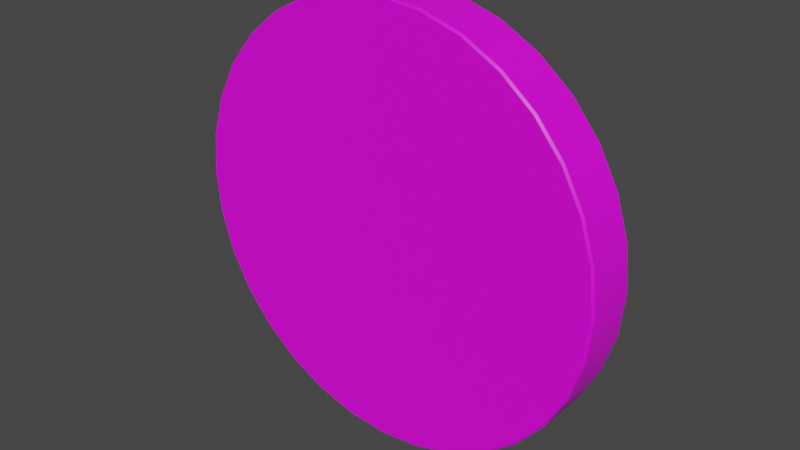 # Source: GUI3D.blend  (saved by Blender 2.93.21; exported with 4.5.12 LTS)
import bpy
from mathutils import Matrix  # noqa: F401  (used for matrix-valued properties, if any)

bpy.ops.wm.read_factory_settings(use_empty=True)
scene = bpy.context.scene
scene.name = 'Scene'

# ---- collections
col_collection = bpy.data.collections.new('Collection'); scene.collection.children.link(col_collection)

# ---- images (referenced by path relative to the original .blend; pixels are not part of the script)
import os
ASSET_DIR = os.environ.get("B2B_ASSET_DIR", "")  # directory of the original .blend (textures are referenced by path, not embedded)
HERE = os.path.dirname(os.path.abspath(__file__))  # packed textures are extracted next to this script under _unpacked/

def load_image(name, relpath, width, height, colorspace="sRGB"):
    """Load a texture the original file referenced (path relative to the .blend, or extracted next to this script)."""
    p = next((c for c in (os.path.join(HERE, relpath), os.path.join(ASSET_DIR, relpath)) if relpath and os.path.exists(c)), "")
    if p:
        img = bpy.data.images.load(p, check_existing=True)
        img.name = name
    else:  # same state as the original file: an image datablock whose file is absent (Cycles renders it pink)
        img = bpy.data.images.new(name, width, height)
        img.source = "FILE"
        img.filepath = "//" + (relpath or name)
    img.colorspace_settings.name = colorspace
    return img
img_gui3d_png = load_image('GUI3D.png', 'GUI3D.png', 1024, 1024, 'sRGB')

# ---- materials (node trees are filled in below, after node groups)
mat_gui3d_btna_000 = bpy.data.materials.new('GUI3D-btnA.000')
mat_gui3d_btna_000.use_transparent_shadow = False

# ---- node groups
ng_auto_smooth = bpy.data.node_groups.new('Auto Smooth', 'GeometryNodeTree')
_s = ng_auto_smooth.interface.new_socket(name='Geometry', in_out='OUTPUT', socket_type='NodeSocketGeometry')
_s = ng_auto_smooth.interface.new_socket(name='Geometry', in_out='INPUT', socket_type='NodeSocketGeometry')
_s = ng_auto_smooth.interface.new_socket(name='Angle', in_out='INPUT', socket_type='NodeSocketFloat')
_s.subtype = 'ANGLE'
_s.min_value = 0.0
_s.max_value = 3.142
ng_auto_smooth.is_modifier = True
_N = ng_auto_smooth.nodes; _L = ng_auto_smooth.links
n0 = _N.new('NodeGroupOutput'); n0.name = 'Group Output'; n0.location = (480, -100)
n1 = _N.new('NodeGroupInput'); n1.name = 'Group Input'; n1.location = (-420, -300)
n2 = _N.new('NodeGroupInput'); n2.name = 'Group Input.001'; n2.location = (-60, -100)
n3 = _N.new('GeometryNodeSetShadeSmooth'); n3.name = 'Set Shade Smooth'; n3.location = (120, -100)
n3.domain = 'EDGE'
n4 = _N.new('GeometryNodeSetShadeSmooth'); n4.name = 'Set Shade Smooth.001'; n4.location = (300, -100)
n5 = _N.new('GeometryNodeInputMeshEdgeAngle'); n5.name = 'Edge Angle'; n5.location = (-420, -220)
n6 = _N.new('GeometryNodeInputEdgeSmooth'); n6.name = 'Is Edge Smooth'; n6.location = (-60, -160)
n7 = _N.new('GeometryNodeInputShadeSmooth'); n7.name = 'Is Face Smooth'; n7.location = (-240, -340)
n8 = _N.new('FunctionNodeBooleanMath'); n8.name = 'Boolean Math'; n8.location = (-60, -220)
n9 = _N.new('FunctionNodeCompare'); n9.name = 'Compare'; n9.location = (-240, -180)
n9.operation = 'LESS_EQUAL'
_L.new(n5.outputs[0], n9.inputs[0])
_L.new(n4.outputs[0], n0.inputs[0])
_L.new(n1.outputs[1], n9.inputs[1])
_L.new(n9.outputs[0], n8.inputs[0])
_L.new(n7.outputs[0], n8.inputs[1])
_L.new(n2.outputs[0], n3.inputs[0])
_L.new(n6.outputs[0], n3.inputs[1])
_L.new(n3.outputs[0], n4.inputs[0])
_L.new(n8.outputs[0], n3.inputs[2])
n0.is_active_output = True

# ---- material node trees
mat_gui3d_btna_000.use_nodes = True; mat_gui3d_btna_000.node_tree.nodes.clear()
_N = mat_gui3d_btna_000.node_tree.nodes; _L = mat_gui3d_btna_000.node_tree.links
n0 = _N.new('ShaderNodeOutputMaterial'); n0.name = 'Material Output'; n0.location = (300, 300)
n1 = _N.new('ShaderNodeBsdfPrincipled'); n1.name = 'Principled BSDF'; n1.location = (10, 300)
n1.distribution = 'GGX'
n1.subsurface_method = 'BURLEY'
n1.inputs[3].default_value = 1.45
n1.inputs[27].default_value = (0.0, 0.0, 0.0, 1.0)
n1.inputs[28].default_value = 1.0
n2 = _N.new('ShaderNodeMapping'); n2.name = 'Mapping'; n2.location = (-905, 188)
n2.width = 240
n3 = _N.new('ShaderNodeTexImage'); n3.name = 'Image Texture'; n3.location = (-605, 159)
n3.image = img_gui3d_png
n4 = _N.new('ShaderNodeUVMap'); n4.name = 'UV Map'; n4.location = (-1105, 171)
n4.uv_map = 'UVMap'
_L.new(n1.outputs[0], n0.inputs[0])
_L.new(n3.outputs[0], n1.inputs[0])
_L.new(n2.outputs[0], n3.inputs[0])
_L.new(n4.outputs[0], n2.inputs[0])
n0.is_active_output = True

# ---- world
world_world = bpy.data.worlds.new('World'); scene.world = world_world
world_world.use_nodes = True; world_world.node_tree.nodes.clear()
_N = world_world.node_tree.nodes; _L = world_world.node_tree.links
n0 = _N.new('ShaderNodeOutputWorld'); n0.name = 'World Output'; n0.location = (300, 300)
n1 = _N.new('ShaderNodeBackground'); n1.name = 'Background'; n1.location = (10, 300)
n1.inputs[0].default_value = (0.05088, 0.05088, 0.05088, 1.0)
_L.new(n1.outputs[0], n0.inputs[0])
n0.is_active_output = True
world_world.color = (0.05088, 0.05088, 0.05088)
world_world.use_sun_shadow = False
world_world.sun_shadow_jitter_overblur = 0.0

# ---- meshes
me_gui3d_btna_000 = bpy.data.meshes.new('GUI3D-btnA.000')
me_gui3d_btna_000.from_pydata([(0.0, 0.0, -0.0125), (0.0, 0.0, 0.0125), (0.0, 0.09907, -0.0125), (0.0, 0.1, -0.01158), (0.0, 0.1, 0.01158), (0.0, 0.09907, 0.0125), (0.01951, 0.09808, -0.01158), (0.01933, 0.09717, -0.0125), (0.01933, 0.09717, 0.0125), (0.01951, 0.09808, 0.01158), (0.03827, 0.09239, -0.01158), (0.03791, 0.09153, -0.0125), (0.03791, 0.09153, 0.0125), (0.03827, 0.09239, 0.01158), (0.05556, 0.08315, -0.01158), (0.05504, 0.08238, -0.0125), (0.05504, 0.08238, 0.0125), (0.05556, 0.08315, 0.01158), (0.07071, 0.07071, -0.01158), (0.07005, 0.07005, -0.0125), (0.07005, 0.07005, 0.0125), (0.07071, 0.07071, 0.01158), (0.08315, 0.05556, -0.01158), (0.08238, 0.05504, -0.0125), (0.08238, 0.05504, 0.0125), (0.08315, 0.05556, 0.01158), (0.09239, 0.03827, -0.01158), (0.09153, 0.03791, -0.0125), (0.09153, 0.03791, 0.0125), (0.09239, 0.03827, 0.01158), (0.09808, 0.01951, -0.01158), (0.09717, 0.01933, -0.0125), (0.09717, 0.01933, 0.0125), (0.09808, 0.01951, 0.01158), (0.1, -4.371e-09, -0.01158), (0.09907, -4.331e-09, -0.0125), (0.09907, -4.331e-09, 0.0125), (0.1, -4.371e-09, 0.01158), (0.09808, -0.01951, -0.01158), (0.09717, -0.01933, -0.0125), (0.09717, -0.01933, 0.0125), (0.09808, -0.01951, 0.01158), (0.09239, -0.03827, -0.01158), (0.09153, -0.03791, -0.0125), (0.09153, -0.03791, 0.0125), (0.09239, -0.03827, 0.01158), (0.08315, -0.05556, -0.01158), (0.08238, -0.05504, -0.0125), (0.08238, -0.05504, 0.0125), (0.08315, -0.05556, 0.01158), (0.07071, -0.07071, -0.01158), (0.07005, -0.07005, -0.0125), (0.07005, -0.07005, 0.0125), (0.07071, -0.07071, 0.01158), (0.05556, -0.08315, -0.01158), (0.05504, -0.08238, -0.0125), (0.05504, -0.08238, 0.0125), (0.05556, -0.08315, 0.01158), (0.03827, -0.09239, -0.01158), (0.03791, -0.09153, -0.0125), (0.03791, -0.09153, 0.0125), (0.03827, -0.09239, 0.01158), (0.01951, -0.09808, -0.01158), (0.01933, -0.09717, -0.0125), (0.01933, -0.09717, 0.0125), (0.01951, -0.09808, 0.01158), (-8.742e-09, -0.1, -0.01158), (-8.661e-09, -0.09907, -0.0125), (-8.661e-09, -0.09907, 0.0125), (-8.742e-09, -0.1, 0.01158), (-0.01951, -0.09808, -0.01158), (-0.01933, -0.09717, -0.0125), (-0.01933, -0.09717, 0.0125), (-0.01951, -0.09808, 0.01158), (-0.03827, -0.09239, -0.01158), (-0.03791, -0.09153, -0.0125), (-0.03791, -0.09153, 0.0125), (-0.03827, -0.09239, 0.01158), (-0.05556, -0.08315, -0.01158), (-0.05504, -0.08238, -0.0125), (-0.05504, -0.08238, 0.0125), (-0.05556, -0.08315, 0.01158), (-0.07071, -0.07071, -0.01158), (-0.07005, -0.07005, -0.0125), (-0.07005, -0.07005, 0.0125), (-0.07071, -0.07071, 0.01158), (-0.08315, -0.05556, -0.01158), (-0.08238, -0.05504, -0.0125), (-0.08238, -0.05504, 0.0125), (-0.08315, -0.05556, 0.01158), (-0.09239, -0.03827, -0.01158), (-0.09153, -0.03791, -0.0125), (-0.09153, -0.03791, 0.0125), (-0.09239, -0.03827, 0.01158), (-0.09808, -0.01951, -0.01158), (-0.09717, -0.01933, -0.0125), (-0.09717, -0.01933, 0.0125), (-0.09808, -0.01951, 0.01158), (-0.1, 1.192e-09, -0.01158), (-0.09907, 1.181e-09, -0.0125), (-0.09907, 1.181e-09, 0.0125), (-0.1, 1.192e-09, 0.01158), (-0.09808, 0.01951, -0.01158), (-0.09717, 0.01933, -0.0125), (-0.09717, 0.01933, 0.0125), (-0.09808, 0.01951, 0.01158), (-0.09239, 0.03827, -0.01158), (-0.09153, 0.03791, -0.0125), (-0.09153, 0.03791, 0.0125), (-0.09239, 0.03827, 0.01158), (-0.08315, 0.05556, -0.01158), (-0.08238, 0.05504, -0.0125), (-0.08238, 0.05504, 0.0125), (-0.08315, 0.05556, 0.01158), (-0.07071, 0.07071, -0.01158), (-0.07005, 0.07005, -0.0125), (-0.07005, 0.07005, 0.0125), (-0.07071, 0.07071, 0.01158), (-0.05556, 0.08315, -0.01158), (-0.05504, 0.08238, -0.0125), (-0.05504, 0.08238, 0.0125), (-0.05556, 0.08315, 0.01158), (-0.03827, 0.09239, -0.01158), (-0.03791, 0.09153, -0.0125), (-0.03791, 0.09153, 0.0125), (-0.03827, 0.09239, 0.01158), (-0.01951, 0.09808, -0.01158), (-0.01933, 0.09717, -0.0125), (-0.01933, 0.09717, 0.0125), (-0.01951, 0.09808, 0.01158), (0.0, 0.1, 0.0), (0.01951, 0.09808, 0.0), (-0.01951, 0.09808, 0.0), (0.03827, 0.09239, 0.0), (0.05556, 0.08315, 0.0), (0.07071, 0.07071, 0.0), (0.08315, 0.05556, 0.0), (0.09239, 0.03827, 0.0), (0.09808, 0.01951, 0.0), (0.1, -4.371e-09, 0.0), (0.09808, -0.01951, 0.0), (0.09239, -0.03827, 0.0), (0.08315, -0.05556, 0.0), (0.07071, -0.07071, 0.0), (0.05556, -0.08315, 0.0), (0.03827, -0.09239, 0.0), (0.01951, -0.09808, 0.0), (-8.742e-09, -0.1, 0.0), (-0.01951, -0.09808, 0.0), (-0.03827, -0.09239, 0.0), (-0.05556, -0.08315, 0.0), (-0.07071, -0.07071, 0.0), (-0.08315, -0.05556, 0.0), (-0.09239, -0.03827, 0.0), (-0.09808, -0.01951, 0.0), (-0.1, 1.192e-09, 0.0), (-0.09808, 0.01951, 0.0), (-0.09239, 0.03827, 0.0), (-0.08315, 0.05556, 0.0), (-0.07071, 0.07071, 0.0), (-0.05556, 0.08315, 0.0), (-0.03827, 0.09239, 0.0)], [], [(130, 4, 9, 131), (0, 7, 11), (132, 129, 4, 130), (131, 9, 13, 133), (0, 11, 15), (1, 12, 8), (133, 13, 17, 134), (0, 15, 19), (1, 16, 12), (134, 17, 21, 135), (0, 19, 23), (1, 20, 16), (135, 21, 25, 136), (0, 23, 27), (1, 24, 20), (136, 25, 29, 137), (0, 27, 31), (1, 28, 24), (137, 29, 33, 138), (0, 31, 35), (1, 32, 28), (138, 33, 37, 139), (0, 35, 39), (1, 36, 32), (139, 37, 41, 140), (0, 39, 43), (1, 40, 36), (140, 41, 45, 141), (0, 43, 47), (1, 44, 40), (141, 45, 49, 142), (0, 47, 51), (1, 48, 44), (142, 49, 53, 143), (0, 51, 55), (1, 52, 48), (143, 53, 57, 144), (0, 55, 59), (1, 56, 52), (144, 57, 61, 145), (0, 59, 63), (1, 60, 56), (145, 61, 65, 146), (0, 63, 67), (1, 64, 60), (146, 65, 69, 147), (0, 67, 71), (1, 68, 64), (147, 69, 73, 148), (0, 71, 75), (1, 72, 68), (148, 73, 77, 149), (0, 75, 79), (1, 76, 72), (149, 77, 81, 150), (0, 79, 83), (1, 80, 76), (150, 81, 85, 151), (0, 83, 87), (1, 84, 80), (151, 85, 89, 152), (0, 87, 91), (1, 88, 84), (152, 89, 93, 153), (0, 91, 95), (1, 92, 88), (153, 93, 97, 154), (0, 95, 99), (1, 96, 92), (154, 97, 101, 155), (0, 99, 103), (1, 100, 96), (155, 101, 105, 156), (0, 103, 107), (1, 104, 100), (156, 105, 109, 157), (0, 107, 111), (1, 108, 104), (157, 109, 113, 158), (0, 111, 115), (1, 112, 108), (158, 113, 117, 159), (0, 115, 119), (1, 116, 112), (159, 117, 121, 160), (0, 119, 123), (1, 120, 116), (160, 121, 125, 161), (0, 123, 127), (1, 124, 120), (161, 125, 129, 132), (1, 128, 124), (0, 2, 7), (1, 8, 5), (1, 5, 128), (3, 6, 7, 2), (9, 4, 5, 8), (6, 10, 11, 7), (13, 9, 8, 12), (10, 14, 15, 11), (17, 13, 12, 16), (14, 18, 19, 15), (21, 17, 16, 20), (18, 22, 23, 19), (25, 21, 20, 24), (22, 26, 27, 23), (29, 25, 24, 28), (26, 30, 31, 27), (33, 29, 28, 32), (30, 34, 35, 31), (37, 33, 32, 36), (34, 38, 39, 35), (41, 37, 36, 40), (38, 42, 43, 39), (45, 41, 40, 44), (42, 46, 47, 43), (49, 45, 44, 48), (46, 50, 51, 47), (53, 49, 48, 52), (50, 54, 55, 51), (57, 53, 52, 56), (54, 58, 59, 55), (61, 57, 56, 60), (58, 62, 63, 59), (65, 61, 60, 64), (62, 66, 67, 63), (69, 65, 64, 68), (66, 70, 71, 67), (73, 69, 68, 72), (70, 74, 75, 71), (77, 73, 72, 76), (74, 78, 79, 75), (81, 77, 76, 80), (78, 82, 83, 79), (85, 81, 80, 84), (82, 86, 87, 83), (89, 85, 84, 88), (86, 90, 91, 87), (93, 89, 88, 92), (90, 94, 95, 91), (97, 93, 92, 96), (94, 98, 99, 95), (101, 97, 96, 100), (98, 102, 103, 99), (105, 101, 100, 104), (102, 106, 107, 103), (109, 105, 104, 108), (106, 110, 111, 107), (113, 109, 108, 112), (110, 114, 115, 111), (117, 113, 112, 116), (114, 118, 119, 115), (121, 117, 116, 120), (118, 122, 123, 119), (125, 121, 120, 124), (122, 126, 127, 123), (129, 125, 124, 128), (126, 3, 2, 127), (4, 129, 128, 5), (0, 127, 2), (122, 161, 132, 126), (118, 160, 161, 122), (114, 159, 160, 118), (110, 158, 159, 114), (106, 157, 158, 110), (102, 156, 157, 106), (98, 155, 156, 102), (94, 154, 155, 98), (90, 153, 154, 94), (86, 152, 153, 90), (82, 151, 152, 86), (78, 150, 151, 82), (74, 149, 150, 78), (70, 148, 149, 74), (66, 147, 148, 70), (62, 146, 147, 66), (58, 145, 146, 62), (54, 144, 145, 58), (50, 143, 144, 54), (46, 142, 143, 50), (42, 141, 142, 46), (38, 140, 141, 42), (34, 139, 140, 38), (30, 138, 139, 34), (26, 137, 138, 30), (22, 136, 137, 26), (18, 135, 136, 22), (14, 134, 135, 18), (10, 133, 134, 14), (6, 131, 133, 10), (126, 132, 130, 3), (3, 130, 131, 6)])
me_gui3d_btna_000.polygons.foreach_set('use_smooth', [True] * 192)
_k = set([(2, 7), (2, 127), (3, 6), (3, 126), (4, 9), (4, 129), (5, 8), (5, 128), (6, 10), (7, 11), (8, 12), (9, 13), (10, 14), (11, 15), (12, 16), (13, 17), (14, 18), (15, 19), (16, 20), (17, 21), (18, 22), (19, 23), (20, 24), (21, 25), (22, 26), (23, 27), (24, 28), (25, 29), (26, 30), (27, 31), (28, 32), (29, 33), (30, 34), (31, 35), (32, 36), (33, 37), (34, 38), (35, 39), (36, 40), (37, 41), (38, 42), (39, 43), (40, 44), (41, 45), (42, 46), (43, 47), (44, 48), (45, 49), (46, 50), (47, 51), (48, 52), (49, 53), (50, 54), (51, 55), (52, 56), (53, 57), (54, 58), (55, 59), (56, 60), (57, 61), (58, 62), (59, 63), (60, 64), (61, 65), (62, 66), (63, 67), (64, 68), (65, 69), (66, 70), (67, 71), (68, 72), (69, 73), (70, 74), (71, 75), (72, 76), (73, 77), (74, 78), (75, 79), (76, 80), (77, 81), (78, 82), (79, 83), (80, 84), (81, 85), (82, 86), (83, 87), (84, 88), (85, 89), (86, 90), (87, 91), (88, 92), (89, 93), (90, 94), (91, 95), (92, 96), (93, 97), (94, 98), (95, 99), (96, 100), (97, 101), (98, 102), (99, 103), (100, 104), (101, 105), (102, 106), (103, 107), (104, 108), (105, 109), (106, 110), (107, 111), (108, 112), (109, 113), (110, 114), (111, 115), (112, 116), (113, 117), (114, 118), (115, 119), (116, 120), (117, 121), (118, 122), (119, 123), (120, 124), (121, 125), (122, 126), (123, 127), (124, 128), (125, 129)])
me_gui3d_btna_000.attributes.new('sharp_edge', 'BOOLEAN', 'EDGE').data.foreach_set('value', [ (min(e.vertices), max(e.vertices)) in _k for e in me_gui3d_btna_000.edges])
_uv = me_gui3d_btna_000.uv_layers.new(name='UVMap')
_uv.uv.foreach_set('vector', [0.375, 0.9842, 0.375, 0.9958, 0.3672, 0.9958, 0.3672, 0.9842, 0.75, 0.5, 0.7036, 0.9664, 0.659, 0.9393, 0.1328, 0.9842, 0.1328, 0.9958, 0.125, 0.9958, 0.125, 0.9842, 0.3672, 0.9842, 0.3672, 0.9958, 0.3594, 0.9958, 0.3594, 0.9842, 0.75, 0.5, 0.659, 0.9393, 0.6179, 0.8954, 0.25, 0.5, 0.341, 0.9393, 0.2964, 0.9664, 0.3594, 0.9842, 0.3594, 0.9958, 0.3516, 0.9958, 0.3516, 0.9842, 0.75, 0.5, 0.6179, 0.8954, 0.5819, 0.8363, 0.25, 0.5, 0.3821, 0.8954, 0.341, 0.9393, 0.3516, 0.9842, 0.3516, 0.9958, 0.3438, 0.9958, 0.3438, 0.9842, 0.75, 0.5, 0.5819, 0.8363, 0.5523, 0.7642, 0.25, 0.5, 0.4181, 0.8363, 0.3821, 0.8954, 0.3438, 0.9842, 0.3438, 0.9958, 0.3359, 0.9958, 0.3359, 0.9842, 0.75, 0.5, 0.5523, 0.7642, 0.5303, 0.682, 0.25, 0.5, 0.4477, 0.7642, 0.4181, 0.8363, 0.3359, 0.9842, 0.3359, 0.9958, 0.3281, 0.9958, 0.3281, 0.9842, 0.75, 0.5, 0.5303, 0.682, 0.5168, 0.5928, 0.25, 0.5, 0.4697, 0.682, 0.4477, 0.7642, 0.3281, 0.9842, 0.3281, 0.9958, 0.3203, 0.9958, 0.3203, 0.9842, 0.75, 0.5, 0.5168, 0.5928, 0.5122, 0.5, 0.25, 0.5, 0.4832, 0.5928, 0.4697, 0.682, 0.3203, 0.9842, 0.3203, 0.9958, 0.3125, 0.9958, 0.3125, 0.9842, 0.75, 0.5, 0.5122, 0.5, 0.5168, 0.4072, 0.25, 0.5, 0.4878, 0.5, 0.4832, 0.5928, 0.3125, 0.9842, 0.3125, 0.9958, 0.3047, 0.9958, 0.3047, 0.9842, 0.75, 0.5, 0.5168, 0.4072, 0.5303, 0.318, 0.25, 0.5, 0.4832, 0.4072, 0.4878, 0.5, 0.3047, 0.9842, 0.3047, 0.9958, 0.2969, 0.9958, 0.2969, 0.9842, 0.75, 0.5, 0.5303, 0.318, 0.5523, 0.2358, 0.25, 0.5, 0.4697, 0.318, 0.4832, 0.4072, 0.2969, 0.9842, 0.2969, 0.9958, 0.2891, 0.9958, 0.2891, 0.9842, 0.75, 0.5, 0.5523, 0.2358, 0.5819, 0.1637, 0.25, 0.5, 0.4477, 0.2358, 0.4697, 0.318, 0.2891, 0.9842, 0.2891, 0.9958, 0.2812, 0.9958, 0.2812, 0.9842, 0.75, 0.5, 0.5819, 0.1637, 0.6179, 0.1046, 0.25, 0.5, 0.4181, 0.1637, 0.4477, 0.2358, 0.2812, 0.9842, 0.2812, 0.9958, 0.2734, 0.9958, 0.2734, 0.9842, 0.75, 0.5, 0.6179, 0.1046, 0.659, 0.06065, 0.25, 0.5, 0.3821, 0.1046, 0.4181, 0.1637, 0.2734, 0.9842, 0.2734, 0.9958, 0.2656, 0.9958, 0.2656, 0.9842, 0.75, 0.5, 0.659, 0.06065, 0.7036, 0.03359, 0.25, 0.5, 0.341, 0.06065, 0.3821, 0.1046, 0.2656, 0.9842, 0.2656, 0.9958, 0.2578, 0.9958, 0.2578, 0.9842, 0.75, 0.5, 0.7036, 0.03359, 0.75, 0.02446, 0.25, 0.5, 0.2964, 0.03359, 0.341, 0.06065, 0.2578, 0.9842, 0.2578, 0.9958, 0.25, 0.9958, 0.25, 0.9842, 0.75, 0.5, 0.75, 0.02446, 0.7964, 0.03359, 0.25, 0.5, 0.25, 0.02446, 0.2964, 0.03359, 0.25, 0.9842, 0.25, 0.9958, 0.2422, 0.9958, 0.2422, 0.9842, 0.75, 0.5, 0.7964, 0.03359, 0.841, 0.06065, 0.25, 0.5, 0.2036, 0.03359, 0.25, 0.02446, 0.2422, 0.9842, 0.2422, 0.9958, 0.2344, 0.9958, 0.2344, 0.9842, 0.75, 0.5, 0.841, 0.06065, 0.8821, 0.1046, 0.25, 0.5, 0.159, 0.06065, 0.2036, 0.03359, 0.2344, 0.9842, 0.2344, 0.9958, 0.2266, 0.9958, 0.2266, 0.9842, 0.75, 0.5, 0.8821, 0.1046, 0.9181, 0.1637, 0.25, 0.5, 0.1179, 0.1046, 0.159, 0.06065, 0.2266, 0.9842, 0.2266, 0.9958, 0.2188, 0.9958, 0.2188, 0.9842, 0.75, 0.5, 0.9181, 0.1637, 0.9477, 0.2358, 0.25, 0.5, 0.08187, 0.1637, 0.1179, 0.1046, 0.2188, 0.9842, 0.2188, 0.9958, 0.2109, 0.9958, 0.2109, 0.9842, 0.75, 0.5, 0.9477, 0.2358, 0.9697, 0.318, 0.25, 0.5, 0.0523, 0.2358, 0.08187, 0.1637, 0.2109, 0.9842, 0.2109, 0.9958, 0.2031, 0.9958, 0.2031, 0.9842, 0.75, 0.5, 0.9697, 0.318, 0.9832, 0.4072, 0.25, 0.5, 0.03033, 0.318, 0.0523, 0.2358, 0.2031, 0.9842, 0.2031, 0.9958, 0.1953, 0.9958, 0.1953, 0.9842, 0.75, 0.5, 0.9832, 0.4072, 0.9878, 0.5, 0.25, 0.5, 0.0168, 0.4072, 0.03033, 0.318, 0.1953, 0.9842, 0.1953, 0.9958, 0.1875, 0.9958, 0.1875, 0.9842, 0.75, 0.5, 0.9878, 0.5, 0.9832, 0.5928, 0.25, 0.5, 0.01223, 0.5, 0.0168, 0.4072, 0.1875, 0.9842, 0.1875, 0.9958, 0.1797, 0.9958, 0.1797, 0.9842, 0.75, 0.5, 0.9832, 0.5928, 0.9697, 0.682, 0.25, 0.5, 0.0168, 0.5928, 0.01223, 0.5, 0.1797, 0.9842, 0.1797, 0.9958, 0.1719, 0.9958, 0.1719, 0.9842, 0.75, 0.5, 0.9697, 0.682, 0.9477, 0.7642, 0.25, 0.5, 0.03033, 0.682, 0.0168, 0.5928, 0.1719, 0.9842, 0.1719, 0.9958, 0.1641, 0.9958, 0.1641, 0.9842, 0.75, 0.5, 0.9477, 0.7642, 0.9181, 0.8363, 0.25, 0.5, 0.0523, 0.7642, 0.03033, 0.682, 0.1641, 0.9842, 0.1641, 0.9958, 0.1562, 0.9958, 0.1562, 0.9842, 0.75, 0.5, 0.9181, 0.8363, 0.8821, 0.8954, 0.25, 0.5, 0.08187, 0.8363, 0.0523, 0.7642, 0.1562, 0.9842, 0.1562, 0.9958, 0.1484, 0.9958, 0.1484, 0.9842, 0.75, 0.5, 0.8821, 0.8954, 0.841, 0.9393, 0.25, 0.5, 0.1179, 0.8954, 0.08187, 0.8363, 0.1484, 0.9842, 0.1484, 0.9958, 0.1406, 0.9958, 0.1406, 0.9842, 0.75, 0.5, 0.841, 0.9393, 0.7964, 0.9664, 0.25, 0.5, 0.159, 0.9393, 0.1179, 0.8954, 0.1406, 0.9842, 0.1406, 0.9958, 0.1328, 0.9958, 0.1328, 0.9842, 0.25, 0.5, 0.2036, 0.9664, 0.159, 0.9393, 0.75, 0.5, 0.75, 0.9755, 0.7036, 0.9664, 0.25, 0.5, 0.2964, 0.9664, 0.25, 0.9755, 0.25, 0.5, 0.25, 0.9755, 0.2036, 0.9664, 0.75, 0.98, 0.7032, 0.9708, 0.7036, 0.9664, 0.75, 0.9755, 0.2968, 0.9708, 0.25, 0.98, 0.25, 0.9755, 0.2964, 0.9664, 0.7032, 0.9708, 0.6582, 0.9435, 0.659, 0.9393, 0.7036, 0.9664, 0.3418, 0.9435, 0.2968, 0.9708, 0.2964, 0.9664, 0.341, 0.9393, 0.6582, 0.9435, 0.6167, 0.8991, 0.6179, 0.8954, 0.659, 0.9393, 0.3833, 0.8991, 0.3418, 0.9435, 0.341, 0.9393, 0.3821, 0.8954, 0.6167, 0.8991, 0.5803, 0.8394, 0.5819, 0.8363, 0.6179, 0.8954, 0.4197, 0.8394, 0.3833, 0.8991, 0.3821, 0.8954, 0.4181, 0.8363, 0.5803, 0.8394, 0.5504, 0.7667, 0.5523, 0.7642, 0.5819, 0.8363, 0.4496, 0.7667, 0.4197, 0.8394, 0.4181, 0.8363, 0.4477, 0.7642, 0.5504, 0.7667, 0.5283, 0.6837, 0.5303, 0.682, 0.5523, 0.7642, 0.4717, 0.6837, 0.4496, 0.7667, 0.4477, 0.7642, 0.4697, 0.682, 0.5283, 0.6837, 0.5146, 0.5936, 0.5168, 0.5928, 0.5303, 0.682, 0.4854, 0.5936, 0.4717, 0.6837, 0.4697, 0.682, 0.4832, 0.5928, 0.5146, 0.5936, 0.51, 0.5, 0.5122, 0.5, 0.5168, 0.5928, 0.49, 0.5, 0.4854, 0.5936, 0.4832, 0.5928, 0.4878, 0.5, 0.51, 0.5, 0.5146, 0.4064, 0.5168, 0.4072, 0.5122, 0.5, 0.4854, 0.4064, 0.49, 0.5, 0.4878, 0.5, 0.4832, 0.4072, 0.5146, 0.4064, 0.5283, 0.3163, 0.5303, 0.318, 0.5168, 0.4072, 0.4717, 0.3163, 0.4854, 0.4064, 0.4832, 0.4072, 0.4697, 0.318, 0.5283, 0.3163, 0.5504, 0.2333, 0.5523, 0.2358, 0.5303, 0.318, 0.4496, 0.2333, 0.4717, 0.3163, 0.4697, 0.318, 0.4477, 0.2358, 0.5504, 0.2333, 0.5803, 0.1606, 0.5819, 0.1637, 0.5523, 0.2358, 0.4197, 0.1606, 0.4496, 0.2333, 0.4477, 0.2358, 0.4181, 0.1637, 0.5803, 0.1606, 0.6167, 0.1009, 0.6179, 0.1046, 0.5819, 0.1637, 0.3833, 0.1009, 0.4197, 0.1606, 0.4181, 0.1637, 0.3821, 0.1046, 0.6167, 0.1009, 0.6582, 0.05654, 0.659, 0.06065, 0.6179, 0.1046, 0.3418, 0.05654, 0.3833, 0.1009, 0.3821, 0.1046, 0.341, 0.06065, 0.6582, 0.05654, 0.7032, 0.02922, 0.7036, 0.03359, 0.659, 0.06065, 0.2968, 0.02922, 0.3418, 0.05654, 0.341, 0.06065, 0.2964, 0.03359, 0.7032, 0.02922, 0.75, 0.02, 0.75, 0.02446, 0.7036, 0.03359, 0.25, 0.02, 0.2968, 0.02922, 0.2964, 0.03359, 0.25, 0.02446, 0.75, 0.02, 0.7968, 0.02922, 0.7964, 0.03359, 0.75, 0.02446, 0.2032, 0.02922, 0.25, 0.02, 0.25, 0.02446, 0.2036, 0.03359, 0.7968, 0.02922, 0.8418, 0.05654, 0.841, 0.06065, 0.7964, 0.03359, 0.1582, 0.05654, 0.2032, 0.02922, 0.2036, 0.03359, 0.159, 0.06065, 0.8418, 0.05654, 0.8833, 0.1009, 0.8821, 0.1046, 0.841, 0.06065, 0.1167, 0.1009, 0.1582, 0.05654, 0.159, 0.06065, 0.1179, 0.1046, 0.8833, 0.1009, 0.9197, 0.1606, 0.9181, 0.1637, 0.8821, 0.1046, 0.08029, 0.1606, 0.1167, 0.1009, 0.1179, 0.1046, 0.08187, 0.1637, 0.9197, 0.1606, 0.9496, 0.2333, 0.9477, 0.2358, 0.9181, 0.1637, 0.05045, 0.2333, 0.08029, 0.1606, 0.08187, 0.1637, 0.0523, 0.2358, 0.9496, 0.2333, 0.9717, 0.3163, 0.9697, 0.318, 0.9477, 0.2358, 0.02827, 0.3163, 0.05045, 0.2333, 0.0523, 0.2358, 0.03033, 0.318, 0.9717, 0.3163, 0.9854, 0.4064, 0.9832, 0.4072, 0.9697, 0.318, 0.01461, 0.4064, 0.02827, 0.3163, 0.03033, 0.318, 0.0168, 0.4072, 0.9854, 0.4064, 0.99, 0.5, 0.9878, 0.5, 0.9832, 0.4072, 0.01, 0.5, 0.01461, 0.4064, 0.0168, 0.4072, 0.01223, 0.5, 0.99, 0.5, 0.9854, 0.5936, 0.9832, 0.5928, 0.9878, 0.5, 0.01461, 0.5936, 0.01, 0.5, 0.01223, 0.5, 0.0168, 0.5928, 0.9854, 0.5936, 0.9717, 0.6837, 0.9697, 0.682, 0.9832, 0.5928, 0.02827, 0.6837, 0.01461, 0.5936, 0.0168, 0.5928, 0.03033, 0.682, 0.9717, 0.6837, 0.9496, 0.7667, 0.9477, 0.7642, 0.9697, 0.682, 0.05045, 0.7667, 0.02827, 0.6837, 0.03033, 0.682, 0.0523, 0.7642, 0.9496, 0.7667, 0.9197, 0.8394, 0.9181, 0.8363, 0.9477, 0.7642, 0.08029, 0.8394, 0.05045, 0.7667, 0.0523, 0.7642, 0.08187, 0.8363, 0.9197, 0.8394, 0.8833, 0.8991, 0.8821, 0.8954, 0.9181, 0.8363, 0.1167, 0.8991, 0.08029, 0.8394, 0.08187, 0.8363, 0.1179, 0.8954, 0.8833, 0.8991, 0.8418, 0.9435, 0.841, 0.9393, 0.8821, 0.8954, 0.1582, 0.9435, 0.1167, 0.8991, 0.1179, 0.8954, 0.159, 0.9393, 0.8418, 0.9435, 0.7968, 0.9708, 0.7964, 0.9664, 0.841, 0.9393, 0.2032, 0.9708, 0.1582, 0.9435, 0.159, 0.9393, 0.2036, 0.9664, 0.7968, 0.9708, 0.75, 0.98, 0.75, 0.9755, 0.7964, 0.9664, 0.25, 0.98, 0.2032, 0.9708, 0.2036, 0.9664, 0.25, 0.9755, 0.75, 0.5, 0.7964, 0.9664, 0.75, 0.9755, 0.875, 0.9842, 0.875, 0.9958, 0.8672, 0.9958, 0.8672, 0.9842, 0.6328, 0.9842, 0.6328, 0.9958, 0.625, 0.9958, 0.625, 0.9842, 0.8672, 0.9842, 0.8672, 0.9958, 0.8594, 0.9958, 0.8594, 0.9842, 0.8594, 0.9842, 0.8594, 0.9958, 0.8516, 0.9958, 0.8516, 0.9842, 0.8516, 0.9842, 0.8516, 0.9958, 0.8438, 0.9958, 0.8438, 0.9842, 0.8438, 0.9842, 0.8438, 0.9958, 0.8359, 0.9958, 0.8359, 0.9842, 0.8359, 0.9842, 0.8359, 0.9958, 0.8281, 0.9958, 0.8281, 0.9842, 0.8281, 0.9842, 0.8281, 0.9958, 0.8203, 0.9958, 0.8203, 0.9842, 0.8203, 0.9842, 0.8203, 0.9958, 0.8125, 0.9958, 0.8125, 0.9842, 0.8125, 0.9842, 0.8125, 0.9958, 0.8047, 0.9958, 0.8047, 0.9842, 0.8047, 0.9842, 0.8047, 0.9958, 0.7969, 0.9958, 0.7969, 0.9842, 0.7969, 0.9842, 0.7969, 0.9958, 0.7891, 0.9958, 0.7891, 0.9842, 0.7891, 0.9842, 0.7891, 0.9958, 0.7812, 0.9958, 0.7812, 0.9842, 0.7812, 0.9842, 0.7812, 0.9958, 0.7734, 0.9958, 0.7734, 0.9842, 0.7734, 0.9842, 0.7734, 0.9958, 0.7656, 0.9958, 0.7656, 0.9842, 0.7656, 0.9842, 0.7656, 0.9958, 0.7578, 0.9958, 0.7578, 0.9842, 0.7578, 0.9842, 0.7578, 0.9958, 0.75, 0.9958, 0.75, 0.9842, 0.75, 0.9842, 0.75, 0.9958, 0.7422, 0.9958, 0.7422, 0.9842, 0.7422, 0.9842, 0.7422, 0.9958, 0.7344, 0.9958, 0.7344, 0.9842, 0.7344, 0.9842, 0.7344, 0.9958, 0.7266, 0.9958, 0.7266, 0.9842, 0.7266, 0.9842, 0.7266, 0.9958, 0.7188, 0.9958, 0.7188, 0.9842, 0.7188, 0.9842, 0.7188, 0.9958, 0.7109, 0.9958, 0.7109, 0.9842, 0.7109, 0.9842, 0.7109, 0.9958, 0.7031, 0.9958, 0.7031, 0.9842, 0.7031, 0.9842, 0.7031, 0.9958, 0.6953, 0.9958, 0.6953, 0.9842, 0.6953, 0.9842, 0.6953, 0.9958, 0.6875, 0.9958, 0.6875, 0.9842, 0.6875, 0.9842, 0.6875, 0.9958, 0.6797, 0.9958, 0.6797, 0.9842, 0.6797, 0.9842, 0.6797, 0.9958, 0.6719, 0.9958, 0.6719, 0.9842, 0.6719, 0.9842, 0.6719, 0.9958, 0.6641, 0.9958, 0.6641, 0.9842, 0.6641, 0.9842, 0.6641, 0.9958, 0.6562, 0.9958, 0.6562, 0.9842, 0.6562, 0.9842, 0.6562, 0.9958, 0.6484, 0.9958, 0.6484, 0.9842, 0.6484, 0.9842, 0.6484, 0.9958, 0.6406, 0.9958, 0.6406, 0.9842, 0.6406, 0.9842, 0.6406, 0.9958, 0.6328, 0.9958, 0.6328, 0.9842])
me_gui3d_btna_000.materials.append(mat_gui3d_btna_000)
me_gui3d_btna_000.use_remesh_fix_poles = True
me_gui3d_btna_000.use_remesh_preserve_attributes = False
me_gui3d_btna_000.update()

# ---- objects
ob_gui3d_btna_000 = bpy.data.objects.new('GUI3D-btnA.000', me_gui3d_btna_000)

# ---- transforms, parenting, visibility, modifiers, constraints
ob_gui3d_btna_000.location = (0.0, 0.0, 0.0)
ob_gui3d_btna_000.rotation_euler = (1.571, -0.0, -0.0)
_m = ob_gui3d_btna_000.modifiers.new('Auto Smooth', 'NODES')
_m.node_group = ng_auto_smooth
_gi = [s.identifier for s in ng_auto_smooth.interface.items_tree if s.item_type == 'SOCKET' and s.in_out == 'INPUT']
_m[_gi[1]] = 1.484  # Angle

# ---- collection membership
col_collection.objects.link(ob_gui3d_btna_000)

# ---- scene / render settings (as saved in the file)
scene.frame_start = 1; scene.frame_end = 250; scene.frame_set(1)
scene.render.engine = 'BLENDER_EEVEE_NEXT'
scene.render.film_transparent = True
scene.cycles.use_denoising = False
scene.cycles.samples = 128
scene.cycles.sampling_pattern = 'TABULATED_SOBOL'
scene.cycles.use_adaptive_sampling = False
scene.cycles.use_light_tree = False
scene.view_settings.view_transform = 'Filmic'
bpy.context.view_layer.update()

# ---- added for rendering (the .blend has no active camera and no usable light): camera, sun
cam_auto = bpy.data.cameras.new('AutoCamera')
cam_auto.lens = 50.0
cam_auto.sensor_width = 36.0
cam_auto.clip_end = 1000.0
ob_auto_camera = bpy.data.objects.new('AutoCamera', cam_auto)
scene.collection.objects.link(ob_auto_camera)
ob_auto_camera.location = (0.262713, -0.315256, 0.210171)
ob_auto_camera.rotation_euler = (1.09748, -7.21219e-08, 0.694738)
scene.camera = ob_auto_camera
light_auto_sun = bpy.data.lights.new('AutoSun', 'SUN')
light_auto_sun.energy = 3.0
light_auto_sun.angle = 0.0523599
ob_auto_sun = bpy.data.objects.new('AutoSun', light_auto_sun)
scene.collection.objects.link(ob_auto_sun)
ob_auto_sun.rotation_euler = (0.872665, 0.174533, 0.523599)
bpy.context.view_layer.update()
